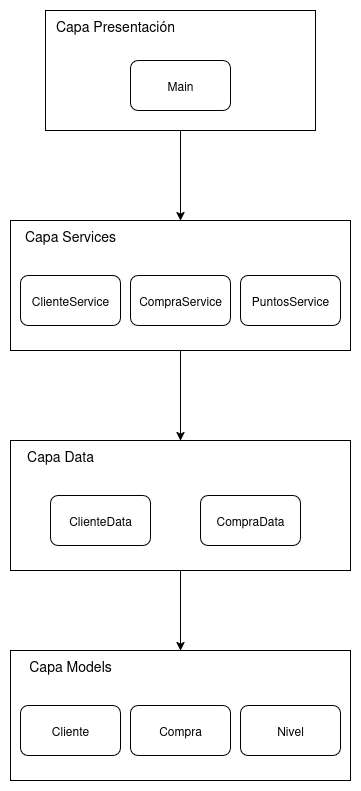

The diagram above was exported from draw.io. Its source (the exported page's mxGraphModel, read from the mxfile embedded in the PNG):
<mxGraphModel dx="1305" dy="795" grid="1" gridSize="10" guides="1" tooltips="1" connect="1" arrows="1" fold="1" page="1" pageScale="1" pageWidth="850" pageHeight="1100" math="0" shadow="0">
  <root>
    <mxCell id="0" />
    <mxCell id="1" parent="0" />
    <mxCell id="NA_roX9V6n48wbd9Y_EK-18" style="edgeStyle=orthogonalEdgeStyle;rounded=0;orthogonalLoop=1;jettySize=auto;html=1;exitX=0.5;exitY=1;exitDx=0;exitDy=0;entryX=0.5;entryY=0;entryDx=0;entryDy=0;" edge="1" parent="1" source="NA_roX9V6n48wbd9Y_EK-2" target="NA_roX9V6n48wbd9Y_EK-13">
      <mxGeometry relative="1" as="geometry" />
    </mxCell>
    <mxCell id="NA_roX9V6n48wbd9Y_EK-2" value="" style="rounded=0;whiteSpace=wrap;html=1;" vertex="1" parent="1">
      <mxGeometry x="210" y="290" width="340" height="130" as="geometry" />
    </mxCell>
    <mxCell id="NA_roX9V6n48wbd9Y_EK-3" value="&lt;font style=&quot;font-size: 14px;&quot;&gt;Capa Services&lt;/font&gt;" style="text;html=1;align=center;verticalAlign=middle;whiteSpace=wrap;rounded=0;" vertex="1" parent="1">
      <mxGeometry x="220" y="290" width="100" height="30" as="geometry" />
    </mxCell>
    <mxCell id="NA_roX9V6n48wbd9Y_EK-4" value="CompraService" style="rounded=1;whiteSpace=wrap;html=1;" vertex="1" parent="1">
      <mxGeometry x="330" y="345" width="100" height="50" as="geometry" />
    </mxCell>
    <mxCell id="NA_roX9V6n48wbd9Y_EK-5" value="PuntosService" style="rounded=1;whiteSpace=wrap;html=1;" vertex="1" parent="1">
      <mxGeometry x="440" y="345" width="100" height="50" as="geometry" />
    </mxCell>
    <mxCell id="NA_roX9V6n48wbd9Y_EK-6" value="ClienteService" style="rounded=1;whiteSpace=wrap;html=1;" vertex="1" parent="1">
      <mxGeometry x="220" y="345" width="100" height="50" as="geometry" />
    </mxCell>
    <mxCell id="NA_roX9V6n48wbd9Y_EK-12" style="edgeStyle=orthogonalEdgeStyle;rounded=0;orthogonalLoop=1;jettySize=auto;html=1;exitX=0.5;exitY=1;exitDx=0;exitDy=0;entryX=0.5;entryY=0;entryDx=0;entryDy=0;" edge="1" parent="1" source="NA_roX9V6n48wbd9Y_EK-8" target="NA_roX9V6n48wbd9Y_EK-2">
      <mxGeometry relative="1" as="geometry" />
    </mxCell>
    <mxCell id="NA_roX9V6n48wbd9Y_EK-8" value="" style="rounded=0;whiteSpace=wrap;html=1;" vertex="1" parent="1">
      <mxGeometry x="245" y="80" width="270" height="120" as="geometry" />
    </mxCell>
    <mxCell id="NA_roX9V6n48wbd9Y_EK-9" value="&lt;font style=&quot;font-size: 14px;&quot;&gt;Capa Presentación&lt;/font&gt;" style="text;html=1;align=center;verticalAlign=middle;whiteSpace=wrap;rounded=0;" vertex="1" parent="1">
      <mxGeometry x="250" y="80" width="130" height="30" as="geometry" />
    </mxCell>
    <mxCell id="NA_roX9V6n48wbd9Y_EK-11" value="Main" style="rounded=1;whiteSpace=wrap;html=1;" vertex="1" parent="1">
      <mxGeometry x="330" y="130" width="100" height="50" as="geometry" />
    </mxCell>
    <mxCell id="NA_roX9V6n48wbd9Y_EK-24" style="edgeStyle=orthogonalEdgeStyle;rounded=0;orthogonalLoop=1;jettySize=auto;html=1;exitX=0.5;exitY=1;exitDx=0;exitDy=0;" edge="1" parent="1" source="NA_roX9V6n48wbd9Y_EK-13" target="NA_roX9V6n48wbd9Y_EK-19">
      <mxGeometry relative="1" as="geometry" />
    </mxCell>
    <mxCell id="NA_roX9V6n48wbd9Y_EK-13" value="" style="rounded=0;whiteSpace=wrap;html=1;" vertex="1" parent="1">
      <mxGeometry x="210" y="510" width="340" height="130" as="geometry" />
    </mxCell>
    <mxCell id="NA_roX9V6n48wbd9Y_EK-14" value="&lt;font style=&quot;font-size: 14px;&quot;&gt;Capa Data&lt;/font&gt;" style="text;html=1;align=center;verticalAlign=middle;whiteSpace=wrap;rounded=0;" vertex="1" parent="1">
      <mxGeometry x="210" y="510" width="100" height="30" as="geometry" />
    </mxCell>
    <mxCell id="NA_roX9V6n48wbd9Y_EK-16" value="CompraData" style="rounded=1;whiteSpace=wrap;html=1;" vertex="1" parent="1">
      <mxGeometry x="400" y="565" width="100" height="50" as="geometry" />
    </mxCell>
    <mxCell id="NA_roX9V6n48wbd9Y_EK-17" value="ClienteData" style="rounded=1;whiteSpace=wrap;html=1;" vertex="1" parent="1">
      <mxGeometry x="250" y="565" width="100" height="50" as="geometry" />
    </mxCell>
    <mxCell id="NA_roX9V6n48wbd9Y_EK-19" value="" style="rounded=0;whiteSpace=wrap;html=1;" vertex="1" parent="1">
      <mxGeometry x="210" y="720" width="340" height="130" as="geometry" />
    </mxCell>
    <mxCell id="NA_roX9V6n48wbd9Y_EK-20" value="&lt;font style=&quot;font-size: 14px;&quot;&gt;Capa Models&lt;/font&gt;" style="text;html=1;align=center;verticalAlign=middle;whiteSpace=wrap;rounded=0;" vertex="1" parent="1">
      <mxGeometry x="220" y="720" width="100" height="30" as="geometry" />
    </mxCell>
    <mxCell id="NA_roX9V6n48wbd9Y_EK-21" value="Compra" style="rounded=1;whiteSpace=wrap;html=1;" vertex="1" parent="1">
      <mxGeometry x="330" y="775" width="100" height="50" as="geometry" />
    </mxCell>
    <mxCell id="NA_roX9V6n48wbd9Y_EK-22" value="Nivel" style="rounded=1;whiteSpace=wrap;html=1;" vertex="1" parent="1">
      <mxGeometry x="440" y="775" width="100" height="50" as="geometry" />
    </mxCell>
    <mxCell id="NA_roX9V6n48wbd9Y_EK-23" value="Cliente" style="rounded=1;whiteSpace=wrap;html=1;" vertex="1" parent="1">
      <mxGeometry x="220" y="775" width="100" height="50" as="geometry" />
    </mxCell>
  </root>
</mxGraphModel>